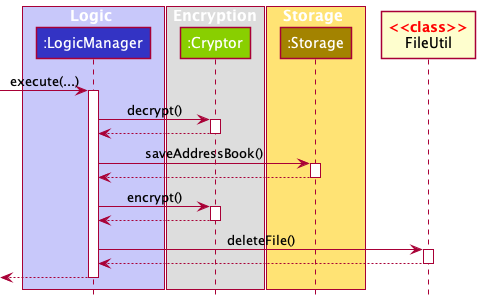

The diagram above was rendered by PlantUML. Its source (embedded in the PNG):
@startuml
!include style.puml

box Logic LOGIC_COLOR_T1
participant ":LogicManager" as LogicManager LOGIC_COLOR
end box

box Encryption
participant ":Cryptor" as Cryptor ENCRYPTION_COLOR
end box

box Storage STORAGE_COLOR_T1
participant ":Storage" as Storage STORAGE_COLOR
end box

participant "<color:#red>**<<class>>**\n<color:#black>FileUtil" as FileUtil

[-> LogicManager : execute(...)
activate LogicManager

LogicManager -> Cryptor : decrypt()
activate Cryptor

Cryptor --> LogicManager
deactivate Cryptor

LogicManager -> Storage : saveAddressBook()
activate Storage

Storage --> LogicManager
deactivate Storage

LogicManager -> Cryptor : encrypt()
activate Cryptor

Cryptor --> LogicManager
deactivate Cryptor

LogicManager -> FileUtil : deleteFile()
activate FileUtil

FileUtil --> LogicManager
deactivate FileUtil

[<--LogicManager
deactivate LogicManager
@enduml